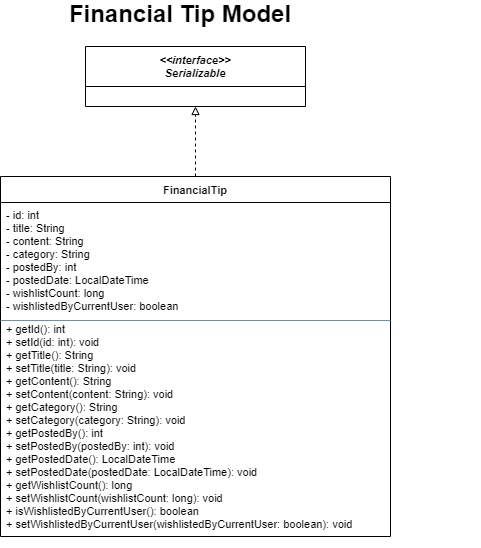

The diagram above was exported from draw.io. Its source (the exported page's mxGraphModel, read from the mxfile embedded in the PNG):
<mxGraphModel dx="1201" dy="817" grid="1" gridSize="10" guides="1" tooltips="1" connect="1" arrows="1" fold="1" page="1" pageScale="1" pageWidth="850" pageHeight="1100" math="0" shadow="0">
  <root>
    <mxCell id="0" />
    <mxCell id="1" parent="0" />
    <mxCell id="Serializable" parent="1" style="swimlane;fontStyle=3;align=center;startSize=40;fontSize=11;" value="&lt;&lt;interface&gt;&gt;&#10;Serializable" vertex="1">
      <mxGeometry height="60" width="220" x="135" y="60" as="geometry" />
    </mxCell>
    <mxCell id="FinancialTip" parent="1" style="swimlane;fontStyle=1;align=center;startSize=26;fontSize=11;" value="FinancialTip" vertex="1">
      <mxGeometry height="360" width="390" x="50" y="190" as="geometry" />
    </mxCell>
    <mxCell id="FinancialTip_A" parent="FinancialTip" style="text;strokeColor=none;fillColor=none;align=left;verticalAlign=top;spacingLeft=4;spacingRight=4;overflow=hidden;rotatable=0;fontSize=11;" value="- id: int&#10;- title: String&#10;- content: String&#10;- category: String&#10;- postedBy: int&#10;- postedDate: LocalDateTime&#10;- wishlistCount: long&#10;- wishlistedByCurrentUser: boolean" vertex="1">
      <mxGeometry height="114" width="480" y="26" as="geometry" />
    </mxCell>
    <mxCell id="FinancialTip_D" parent="FinancialTip" style="line;strokeWidth=1;fillColor=none;strokeColor=#6c8ebf;" value="" vertex="1">
      <mxGeometry height="8" width="390" y="140" as="geometry" />
    </mxCell>
    <mxCell id="FinancialTip_M" parent="FinancialTip" style="text;strokeColor=none;fillColor=none;align=left;verticalAlign=top;spacingLeft=4;spacingRight=4;overflow=hidden;rotatable=0;fontSize=11;" value="+ getId(): int&#10;+ setId(id: int): void&#10;+ getTitle(): String&#10;+ setTitle(title: String): void&#10;+ getContent(): String&#10;+ setContent(content: String): void&#10;+ getCategory(): String&#10;+ setCategory(category: String): void&#10;+ getPostedBy(): int&#10;+ setPostedBy(postedBy: int): void&#10;+ getPostedDate(): LocalDateTime&#10;+ setPostedDate(postedDate: LocalDateTime): void&#10;+ getWishlistCount(): long&#10;+ setWishlistCount(wishlistCount: long): void&#10;+ isWishlistedByCurrentUser(): boolean&#10;+ setWishlistedByCurrentUser(wishlistedByCurrentUser: boolean): void" vertex="1">
      <mxGeometry height="228" width="360" y="140" as="geometry" />
    </mxCell>
    <mxCell id="impl_FinancialTip_Serializable" edge="1" parent="1" source="FinancialTip" style="endArrow=block;endFill=0;dashed=1;edgeStyle=orthogonalEdgeStyle;" target="Serializable" value="">
      <mxGeometry relative="1" as="geometry" />
    </mxCell>
    <mxCell id="C2QHM6FyKy-pjANMEhvV-1" parent="1" style="text;html=1;whiteSpace=wrap;strokeColor=none;fillColor=none;align=center;verticalAlign=middle;rounded=0;" value="&lt;b&gt;&lt;font style=&quot;font-size: 24px;&quot;&gt;Financial Tip Model&lt;/font&gt;&lt;/b&gt;&lt;div&gt;&lt;br&gt;&lt;/div&gt;" vertex="1">
      <mxGeometry height="30" width="340" x="60" y="20" as="geometry" />
    </mxCell>
  </root>
</mxGraphModel>